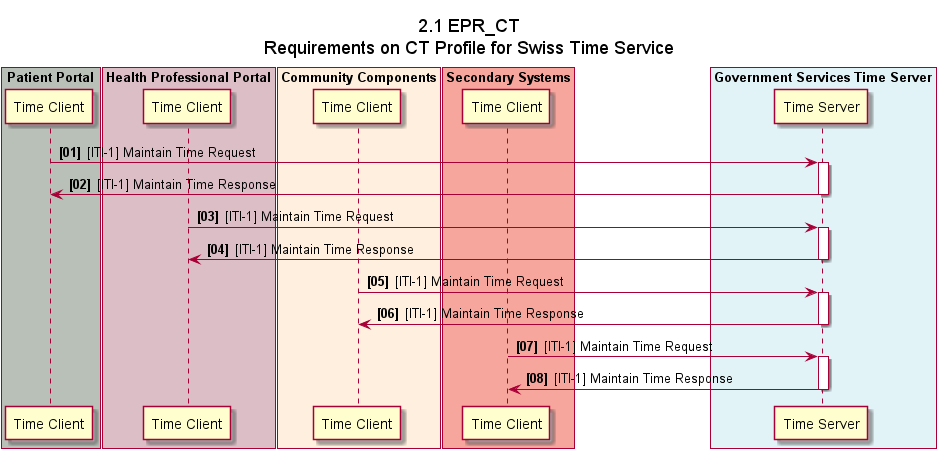

The diagram above was rendered by PlantUML. Its source (embedded in the PNG):
@startuml
!include design.plantuml.txt
title 2.1 EPR_CT\nRequirements on CT Profile for Swiss Time Service

box "Patient Portal" #B9C0B8
	participant pp_ct_time_client as "Time Client"
end box

box "Health Professional Portal" #DCBEC7
	participant ps_ct_time_client as "Time Client"
end box

box "Community Components" #FFEFDE
	participant cc_ct_time_client as "Time Client"
end box

box "Secondary Systems" #F7A69E
	participant ss_ct_time_client as "Time Client"
end box

box "Government Services Time Server" #E2F3F8
	participant gs_ts as "Time Server"
end box

pp_ct_time_client -> gs_ts: [ITI-1] Maintain Time Request
activate gs_ts
pp_ct_time_client <- gs_ts: [ITI-1] Maintain Time Response
deactivate gs_ts

ps_ct_time_client -> gs_ts: [ITI-1] Maintain Time Request
activate gs_ts
ps_ct_time_client <- gs_ts: [ITI-1] Maintain Time Response
deactivate gs_ts

cc_ct_time_client -> gs_ts: [ITI-1] Maintain Time Request
activate gs_ts
cc_ct_time_client <- gs_ts: [ITI-1] Maintain Time Response
deactivate gs_ts

ss_ct_time_client -> gs_ts: [ITI-1] Maintain Time Request
activate gs_ts
ss_ct_time_client <- gs_ts: [ITI-1] Maintain Time Response
deactivate gs_ts


@enduml